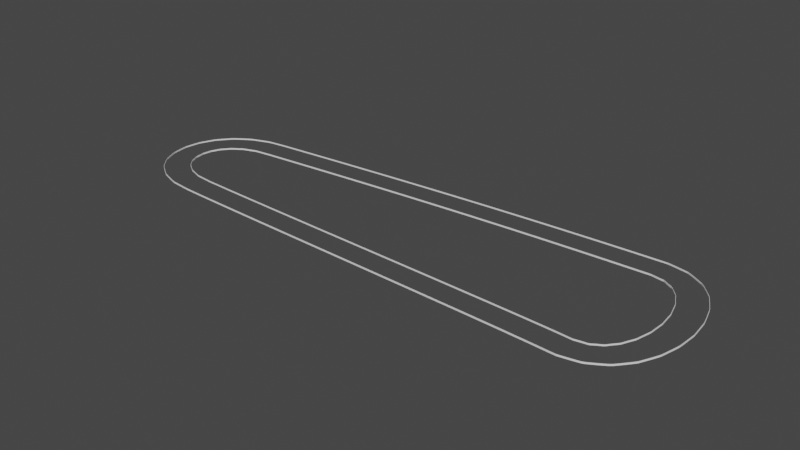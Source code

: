 # Source: easy_walls.blend  (saved by Blender 2.81.16; exported with 4.5.12 LTS)
import bpy
from mathutils import Matrix  # noqa: F401  (used for matrix-valued properties, if any)

bpy.ops.wm.read_factory_settings(use_empty=True)
scene = bpy.context.scene
scene.name = 'Scene'

# ---- collections
col_collection = bpy.data.collections.new('Collection'); scene.collection.children.link(col_collection)

# ---- world
world_world = bpy.data.worlds.new('World'); scene.world = world_world
world_world.use_nodes = True; world_world.node_tree.nodes.clear()
_N = world_world.node_tree.nodes; _L = world_world.node_tree.links
n0 = _N.new('ShaderNodeOutputWorld'); n0.name = 'World Output'; n0.location = (300, 300)
n1 = _N.new('ShaderNodeBackground'); n1.name = 'Background'; n1.location = (10, 300)
n1.inputs[0].default_value = (0.05088, 0.05088, 0.05088, 1.0)
_L.new(n1.outputs[0], n0.inputs[0])
n0.is_active_output = True
world_world.color = (0.05088, 0.05088, 0.05088)
world_world.use_sun_shadow = False
world_world.sun_shadow_jitter_overblur = 0.0

# ---- meshes
me_cube_002 = bpy.data.meshes.new('Cube.002')
me_cube_002.from_pydata([(-1.0, -1.0, 1.0), (1.0, -1.0, 1.0), (-1.0, -1.023, -1.0), (-1.0, -1.023, 1.0), (1.0, -1.023, 1.0), (1.0, -1.023, -1.0), (1.0, -1.0, 23.25), (-1.0, -1.0, 23.25), (1.0, -1.023, 23.25), (-1.0, -1.023, 23.25), (-1.0, 1.0, 1.0), (1.0, 1.0, 1.0), (-1.0, 1.023, -1.0), (-1.0, 1.023, 1.0), (1.0, 1.023, 1.0), (1.0, 1.023, -1.0), (1.0, 1.0, 23.25), (-1.0, 1.0, 23.25), (1.0, 1.023, 23.25), (-1.0, 1.023, 23.25)], [], [(5, 4, 3, 2), (6, 7, 9, 8), (3, 4, 8, 9), (1, 0, 7, 6), (15, 12, 13, 14), (16, 18, 19, 17), (13, 19, 18, 14), (11, 16, 17, 10)])
_uv = me_cube_002.uv_layers.new(name='UVMap')
_uv.uv.foreach_set('vector', [0.375, 0.75, 0.625, 0.75, 0.625, 1.0, 0.375, 1.0, 0.625, 0.75, 0.875, 0.75, 0.875, 0.75, 0.625, 0.75, 0.625, 1.0, 0.625, 0.75, 0.625, 0.75, 0.625, 1.0, 0.625, 0.75, 0.875, 0.75, 0.875, 0.75, 0.625, 0.75, 0.375, 0.75, 0.375, 1.0, 0.625, 1.0, 0.625, 0.75, 0.625, 0.75, 0.625, 0.75, 0.875, 0.75, 0.875, 0.75, 0.625, 1.0, 0.625, 1.0, 0.625, 0.75, 0.625, 0.75, 0.625, 0.75, 0.625, 0.75, 0.875, 0.75, 0.875, 0.75])
me_cube_002.use_remesh_preserve_volume = False
me_cube_002.use_remesh_preserve_attributes = False
me_cube_002.use_mirror_vertex_groups = False
me_cube_002.update()

# ---- curves / text
cu_beziercurve_001 = bpy.data.curves.new('BezierCurve.001', 'CURVE')
cu_beziercurve_001.dimensions = '3D'
_sp = cu_beziercurve_001.splines.new('BEZIER'); _sp.bezier_points.add(3)
_sp.bezier_points.foreach_set('co', [46.62, 20.6, 0.0, 47.38, -17.43, 0.3229, -57.77, -13.84, 0.3229, -58.41, 13.71, 0.0])
_sp.bezier_points.foreach_set('handle_left', [7.931, 19.42, 0.0, 65.52, -17.37, 0.3229, -34.28, -14.91, 0.3035, -81.0, 13.27, 0.0])
_sp.bezier_points.foreach_set('handle_right', [64.84, 20.69, 0.0, 30.39, -16.31, 0.3229, -80.49, -13.81, 0.3277, -22.94, 16.97, 0.0])
_sp.order_u = 0
_sp.order_v = 0
_sp.use_cyclic_u = True
cu_beziercurve_001.use_path = True
cu_beziercurve_001.use_path_clamp = True
cu_beziercurve_001.fill_mode = 'FULL'

# ---- objects
ob_cube = bpy.data.objects.new('Cube', me_cube_002)
ob_racetrack = bpy.data.objects.new('RaceTrack', cu_beziercurve_001)

# ---- transforms, parenting, visibility, modifiers, constraints
ob_cube.location = (0.0, 0.0, 0.0)
ob_cube.scale = (0.9997, 10.0, 0.05)
ob_cube.lineart.crease_threshold = 0.0
_m = ob_cube.modifiers.new('Array', 'ARRAY')
_m.fit_type = 'FIT_CURVE'
_m.curve = ob_racetrack
_m.constant_offset_displace = (0.0, 0.0, 0.0)
_m = ob_cube.modifiers.new('Curve', 'CURVE')
_m.object = ob_racetrack
ob_racetrack.location = (0.0, 0.0, 0.0)
ob_racetrack.scale = (3.097, 3.097, 3.097)
ob_racetrack.lineart.crease_threshold = 0.0

# ---- collection membership
col_collection.objects.link(ob_cube)
col_collection.objects.link(ob_racetrack)

# ---- scene / render settings (as saved in the file)
scene.frame_start = 1; scene.frame_end = 250; scene.frame_set(1)
scene.render.engine = 'BLENDER_EEVEE_NEXT'
scene.cycles.use_denoising = False
scene.cycles.samples = 128
scene.cycles.sampling_pattern = 'TABULATED_SOBOL'
scene.cycles.use_adaptive_sampling = False
scene.cycles.use_light_tree = False
scene.view_settings.view_transform = 'Filmic'
bpy.context.view_layer.update()

# ---- added for rendering (the .blend has no active camera and no usable light): camera, sun
cam_auto = bpy.data.cameras.new('AutoCamera')
cam_auto.lens = 50.0
cam_auto.sensor_width = 36.0
cam_auto.clip_end = 7703.83
ob_auto_camera = bpy.data.objects.new('AutoCamera', cam_auto)
scene.collection.objects.link(ob_auto_camera)
ob_auto_camera.location = (414.992, -521.852, 351.673)
ob_auto_camera.rotation_euler = (1.09748, -7.21219e-08, 0.694738)
scene.camera = ob_auto_camera
light_auto_sun = bpy.data.lights.new('AutoSun', 'SUN')
light_auto_sun.energy = 3.0
light_auto_sun.angle = 0.0523599
ob_auto_sun = bpy.data.objects.new('AutoSun', light_auto_sun)
scene.collection.objects.link(ob_auto_sun)
ob_auto_sun.rotation_euler = (0.872665, 0.174533, 0.523599)
bpy.context.view_layer.update()
